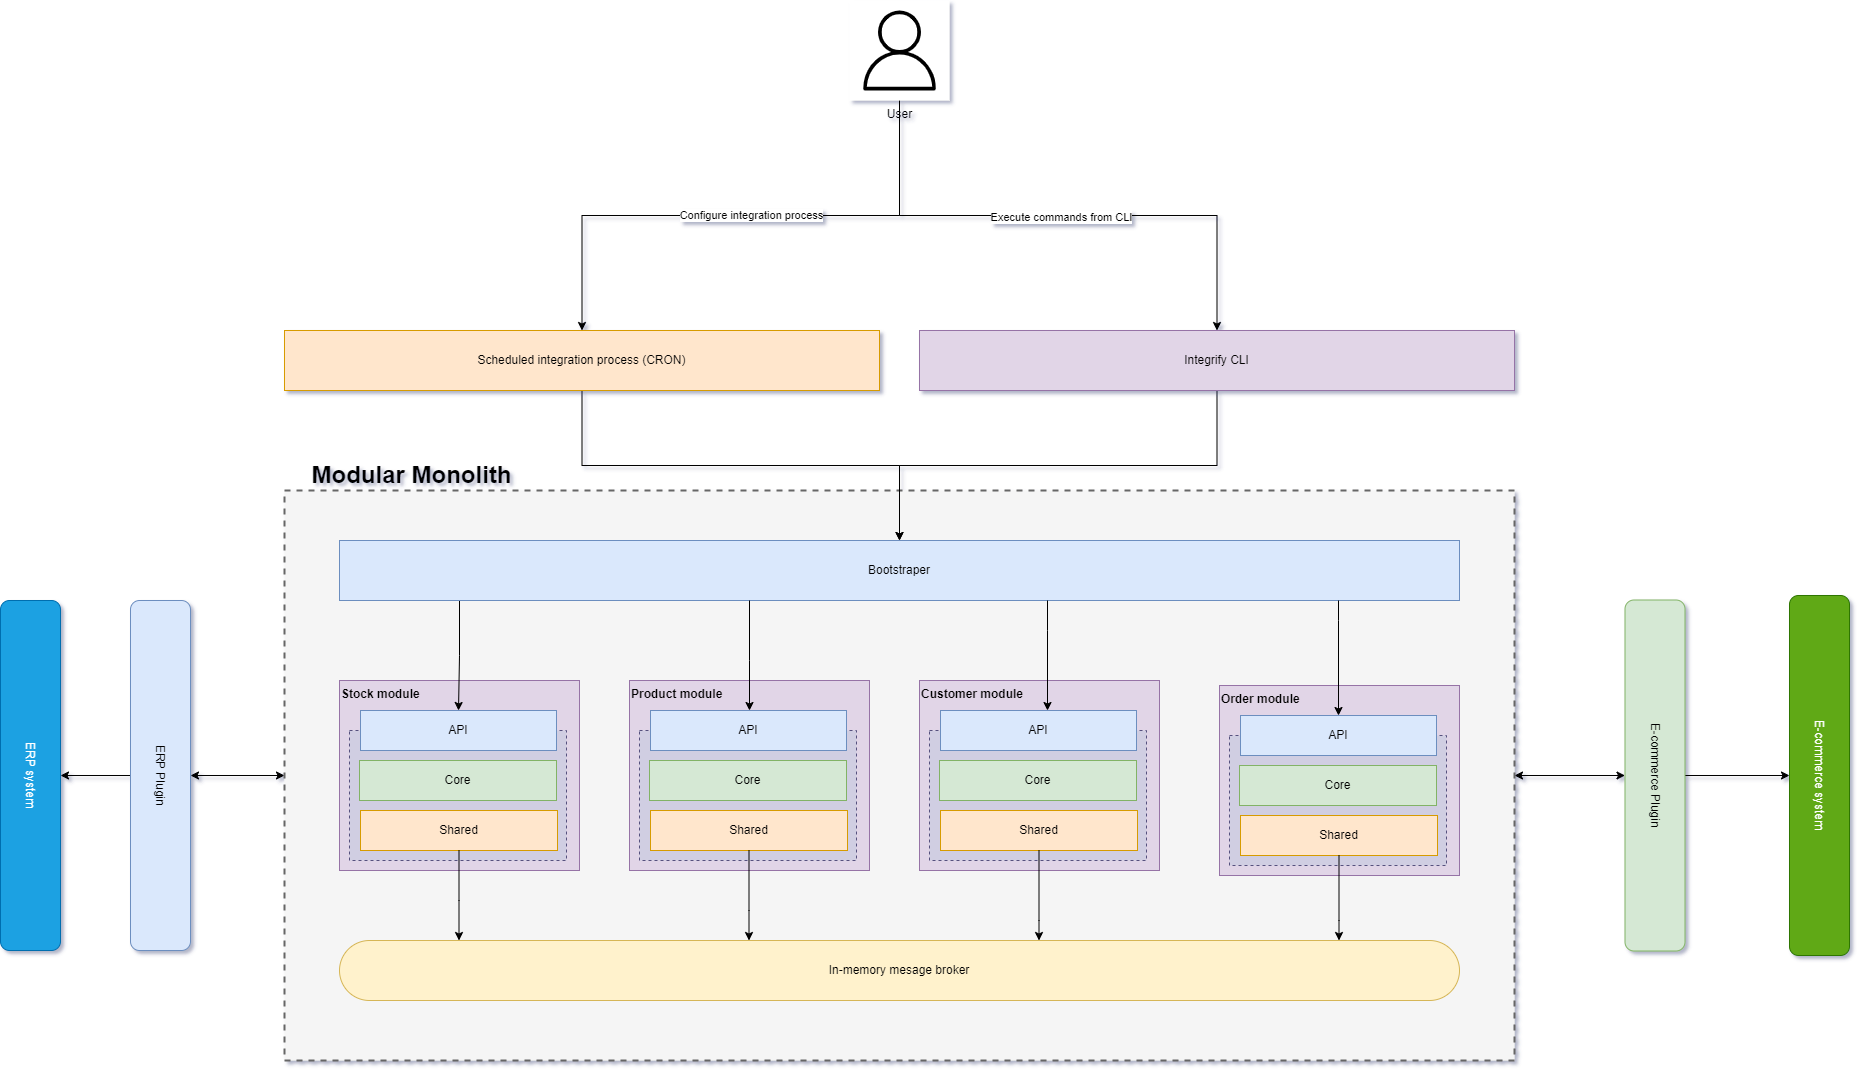

The diagram above was exported from draw.io. Its source (the exported page's mxGraphModel, read from the mxfile embedded in the PNG):
<mxGraphModel dx="3452" dy="1673" grid="1" gridSize="10" guides="1" tooltips="1" connect="1" arrows="1" fold="1" page="1" pageScale="1" pageWidth="827" pageHeight="1169" math="0" shadow="0">
  <root>
    <mxCell id="0" />
    <mxCell id="1" parent="0" />
    <mxCell id="koDyfwHhSmHaCJAnEeHb-67" style="edgeStyle=orthogonalEdgeStyle;rounded=0;orthogonalLoop=1;jettySize=auto;html=1;startArrow=classic;startFill=1;" edge="1" parent="1" source="koDyfwHhSmHaCJAnEeHb-50" target="7WYtBgQkHaRhDqt3E4Ra-8">
      <mxGeometry relative="1" as="geometry" />
    </mxCell>
    <mxCell id="koDyfwHhSmHaCJAnEeHb-68" style="edgeStyle=orthogonalEdgeStyle;rounded=0;orthogonalLoop=1;jettySize=auto;html=1;entryX=0.5;entryY=1;entryDx=0;entryDy=0;startArrow=classic;startFill=1;" edge="1" parent="1" source="koDyfwHhSmHaCJAnEeHb-50" target="7WYtBgQkHaRhDqt3E4Ra-18">
      <mxGeometry relative="1" as="geometry" />
    </mxCell>
    <mxCell id="koDyfwHhSmHaCJAnEeHb-50" value="" style="rounded=0;whiteSpace=wrap;html=1;shadow=0;strokeWidth=2;fillColor=#f5f5f5;dashed=1;fontColor=#333333;strokeColor=#666666;" vertex="1" parent="1">
      <mxGeometry x="-205" y="1280" width="1230" height="570" as="geometry" />
    </mxCell>
    <mxCell id="7WYtBgQkHaRhDqt3E4Ra-3" value="E-commerce system" style="rounded=1;whiteSpace=wrap;html=1;fillColor=#60a917;strokeColor=#2D7600;fontColor=#ffffff;rotation=90;" parent="1" vertex="1">
      <mxGeometry x="1150" y="1535" width="360" height="60" as="geometry" />
    </mxCell>
    <mxCell id="7WYtBgQkHaRhDqt3E4Ra-4" value="ERP system" style="rounded=1;whiteSpace=wrap;html=1;fillColor=#1ba1e2;strokeColor=#006EAF;fontColor=#ffffff;rotation=90;" parent="1" vertex="1">
      <mxGeometry x="-634" y="1535" width="350" height="60" as="geometry" />
    </mxCell>
    <mxCell id="koDyfwHhSmHaCJAnEeHb-71" style="edgeStyle=orthogonalEdgeStyle;rounded=0;orthogonalLoop=1;jettySize=auto;html=1;entryX=0.5;entryY=0;entryDx=0;entryDy=0;" edge="1" parent="1" source="7WYtBgQkHaRhDqt3E4Ra-8" target="7WYtBgQkHaRhDqt3E4Ra-4">
      <mxGeometry relative="1" as="geometry" />
    </mxCell>
    <mxCell id="7WYtBgQkHaRhDqt3E4Ra-8" value="ERP Plugin" style="rounded=1;whiteSpace=wrap;html=1;shadow=0;strokeWidth=1;fillColor=#dae8fc;strokeColor=#6c8ebf;rotation=90;" parent="1" vertex="1">
      <mxGeometry x="-504" y="1535" width="350" height="60" as="geometry" />
    </mxCell>
    <mxCell id="koDyfwHhSmHaCJAnEeHb-70" style="edgeStyle=orthogonalEdgeStyle;rounded=0;orthogonalLoop=1;jettySize=auto;html=1;" edge="1" parent="1" source="7WYtBgQkHaRhDqt3E4Ra-18" target="7WYtBgQkHaRhDqt3E4Ra-3">
      <mxGeometry relative="1" as="geometry" />
    </mxCell>
    <mxCell id="7WYtBgQkHaRhDqt3E4Ra-18" value="E-commerce Plugin" style="rounded=1;whiteSpace=wrap;html=1;shadow=0;strokeWidth=1;fillColor=#d5e8d4;strokeColor=#82b366;rotation=90;" parent="1" vertex="1">
      <mxGeometry x="990" y="1535" width="351" height="60" as="geometry" />
    </mxCell>
    <mxCell id="koDyfwHhSmHaCJAnEeHb-9" value="" style="group" vertex="1" connectable="0" parent="1">
      <mxGeometry x="-150" y="1470" width="240" height="190" as="geometry" />
    </mxCell>
    <mxCell id="koDyfwHhSmHaCJAnEeHb-8" value="Stock module" style="rounded=0;whiteSpace=wrap;html=1;verticalAlign=top;fontStyle=1;fillColor=#e1d5e7;strokeColor=#9673a6;align=left;" vertex="1" parent="koDyfwHhSmHaCJAnEeHb-9">
      <mxGeometry width="240" height="190" as="geometry" />
    </mxCell>
    <mxCell id="7WYtBgQkHaRhDqt3E4Ra-37" value="" style="group" parent="koDyfwHhSmHaCJAnEeHb-9" vertex="1" connectable="0">
      <mxGeometry x="10" y="30" width="217" height="150" as="geometry" />
    </mxCell>
    <mxCell id="7WYtBgQkHaRhDqt3E4Ra-13" value="" style="rounded=0;whiteSpace=wrap;html=1;shadow=0;strokeWidth=1;fillColor=#d0cee2;dashed=1;strokeColor=#56517e;" parent="7WYtBgQkHaRhDqt3E4Ra-37" vertex="1">
      <mxGeometry y="20" width="217" height="130" as="geometry" />
    </mxCell>
    <mxCell id="7WYtBgQkHaRhDqt3E4Ra-36" value="" style="group" parent="7WYtBgQkHaRhDqt3E4Ra-37" vertex="1" connectable="0">
      <mxGeometry x="10" width="198" height="140" as="geometry" />
    </mxCell>
    <mxCell id="7WYtBgQkHaRhDqt3E4Ra-33" value="API" style="rounded=0;whiteSpace=wrap;html=1;shadow=0;strokeWidth=1;fillColor=#dae8fc;strokeColor=#6c8ebf;" parent="7WYtBgQkHaRhDqt3E4Ra-36" vertex="1">
      <mxGeometry x="1" width="196" height="40" as="geometry" />
    </mxCell>
    <mxCell id="7WYtBgQkHaRhDqt3E4Ra-34" value="Core" style="rounded=0;whiteSpace=wrap;html=1;shadow=0;strokeWidth=1;fillColor=#d5e8d4;strokeColor=#82b366;" parent="7WYtBgQkHaRhDqt3E4Ra-36" vertex="1">
      <mxGeometry y="50" width="197" height="40" as="geometry" />
    </mxCell>
    <mxCell id="7WYtBgQkHaRhDqt3E4Ra-35" value="Shared" style="rounded=0;whiteSpace=wrap;html=1;shadow=0;strokeWidth=1;fillColor=#ffe6cc;strokeColor=#d79b00;" parent="7WYtBgQkHaRhDqt3E4Ra-36" vertex="1">
      <mxGeometry x="1" y="100" width="197" height="40" as="geometry" />
    </mxCell>
    <mxCell id="koDyfwHhSmHaCJAnEeHb-10" value="" style="group" vertex="1" connectable="0" parent="1">
      <mxGeometry x="140" y="1470" width="240" height="190" as="geometry" />
    </mxCell>
    <mxCell id="koDyfwHhSmHaCJAnEeHb-11" value="Product module" style="rounded=0;whiteSpace=wrap;html=1;verticalAlign=top;fontStyle=1;fillColor=#e1d5e7;strokeColor=#9673a6;align=left;" vertex="1" parent="koDyfwHhSmHaCJAnEeHb-10">
      <mxGeometry width="240" height="190" as="geometry" />
    </mxCell>
    <mxCell id="koDyfwHhSmHaCJAnEeHb-12" value="" style="group" vertex="1" connectable="0" parent="koDyfwHhSmHaCJAnEeHb-10">
      <mxGeometry x="10" y="30" width="217" height="150" as="geometry" />
    </mxCell>
    <mxCell id="koDyfwHhSmHaCJAnEeHb-13" value="" style="rounded=0;whiteSpace=wrap;html=1;shadow=0;strokeWidth=1;fillColor=#d0cee2;dashed=1;strokeColor=#56517e;" vertex="1" parent="koDyfwHhSmHaCJAnEeHb-12">
      <mxGeometry y="20" width="217" height="130" as="geometry" />
    </mxCell>
    <mxCell id="koDyfwHhSmHaCJAnEeHb-14" value="" style="group" vertex="1" connectable="0" parent="koDyfwHhSmHaCJAnEeHb-12">
      <mxGeometry x="10" width="198" height="140" as="geometry" />
    </mxCell>
    <mxCell id="koDyfwHhSmHaCJAnEeHb-15" value="API" style="rounded=0;whiteSpace=wrap;html=1;shadow=0;strokeWidth=1;fillColor=#dae8fc;strokeColor=#6c8ebf;" vertex="1" parent="koDyfwHhSmHaCJAnEeHb-14">
      <mxGeometry x="1" width="196" height="40" as="geometry" />
    </mxCell>
    <mxCell id="koDyfwHhSmHaCJAnEeHb-16" value="Core" style="rounded=0;whiteSpace=wrap;html=1;shadow=0;strokeWidth=1;fillColor=#d5e8d4;strokeColor=#82b366;" vertex="1" parent="koDyfwHhSmHaCJAnEeHb-14">
      <mxGeometry y="50" width="197" height="40" as="geometry" />
    </mxCell>
    <mxCell id="koDyfwHhSmHaCJAnEeHb-17" value="Shared" style="rounded=0;whiteSpace=wrap;html=1;shadow=0;strokeWidth=1;fillColor=#ffe6cc;strokeColor=#d79b00;" vertex="1" parent="koDyfwHhSmHaCJAnEeHb-14">
      <mxGeometry x="1" y="100" width="197" height="40" as="geometry" />
    </mxCell>
    <mxCell id="koDyfwHhSmHaCJAnEeHb-18" value="" style="group" vertex="1" connectable="0" parent="1">
      <mxGeometry x="430" y="1470" width="240" height="190" as="geometry" />
    </mxCell>
    <mxCell id="koDyfwHhSmHaCJAnEeHb-19" value="Customer module" style="rounded=0;whiteSpace=wrap;html=1;verticalAlign=top;fontStyle=1;fillColor=#e1d5e7;strokeColor=#9673a6;align=left;" vertex="1" parent="koDyfwHhSmHaCJAnEeHb-18">
      <mxGeometry width="240" height="190" as="geometry" />
    </mxCell>
    <mxCell id="koDyfwHhSmHaCJAnEeHb-20" value="" style="group" vertex="1" connectable="0" parent="koDyfwHhSmHaCJAnEeHb-18">
      <mxGeometry x="10" y="30" width="217" height="150" as="geometry" />
    </mxCell>
    <mxCell id="koDyfwHhSmHaCJAnEeHb-21" value="" style="rounded=0;whiteSpace=wrap;html=1;shadow=0;strokeWidth=1;fillColor=#d0cee2;dashed=1;strokeColor=#56517e;" vertex="1" parent="koDyfwHhSmHaCJAnEeHb-20">
      <mxGeometry y="20" width="217" height="130" as="geometry" />
    </mxCell>
    <mxCell id="koDyfwHhSmHaCJAnEeHb-22" value="" style="group" vertex="1" connectable="0" parent="koDyfwHhSmHaCJAnEeHb-20">
      <mxGeometry x="10" width="198" height="140" as="geometry" />
    </mxCell>
    <mxCell id="koDyfwHhSmHaCJAnEeHb-23" value="API" style="rounded=0;whiteSpace=wrap;html=1;shadow=0;strokeWidth=1;fillColor=#dae8fc;strokeColor=#6c8ebf;" vertex="1" parent="koDyfwHhSmHaCJAnEeHb-22">
      <mxGeometry x="1" width="196" height="40" as="geometry" />
    </mxCell>
    <mxCell id="koDyfwHhSmHaCJAnEeHb-24" value="Core" style="rounded=0;whiteSpace=wrap;html=1;shadow=0;strokeWidth=1;fillColor=#d5e8d4;strokeColor=#82b366;" vertex="1" parent="koDyfwHhSmHaCJAnEeHb-22">
      <mxGeometry y="50" width="197" height="40" as="geometry" />
    </mxCell>
    <mxCell id="koDyfwHhSmHaCJAnEeHb-25" value="Shared" style="rounded=0;whiteSpace=wrap;html=1;shadow=0;strokeWidth=1;fillColor=#ffe6cc;strokeColor=#d79b00;" vertex="1" parent="koDyfwHhSmHaCJAnEeHb-22">
      <mxGeometry x="1" y="100" width="197" height="40" as="geometry" />
    </mxCell>
    <mxCell id="koDyfwHhSmHaCJAnEeHb-26" value="" style="group" vertex="1" connectable="0" parent="1">
      <mxGeometry x="730" y="1475" width="240" height="190" as="geometry" />
    </mxCell>
    <mxCell id="koDyfwHhSmHaCJAnEeHb-27" value="Order module" style="rounded=0;whiteSpace=wrap;html=1;verticalAlign=top;fontStyle=1;fillColor=#e1d5e7;strokeColor=#9673a6;align=left;" vertex="1" parent="koDyfwHhSmHaCJAnEeHb-26">
      <mxGeometry width="240" height="190" as="geometry" />
    </mxCell>
    <mxCell id="koDyfwHhSmHaCJAnEeHb-28" value="" style="group" vertex="1" connectable="0" parent="koDyfwHhSmHaCJAnEeHb-26">
      <mxGeometry x="10" y="30" width="217" height="150" as="geometry" />
    </mxCell>
    <mxCell id="koDyfwHhSmHaCJAnEeHb-29" value="" style="rounded=0;whiteSpace=wrap;html=1;shadow=0;strokeWidth=1;fillColor=#d0cee2;dashed=1;strokeColor=#56517e;" vertex="1" parent="koDyfwHhSmHaCJAnEeHb-28">
      <mxGeometry y="20" width="217" height="130" as="geometry" />
    </mxCell>
    <mxCell id="koDyfwHhSmHaCJAnEeHb-30" value="" style="group" vertex="1" connectable="0" parent="koDyfwHhSmHaCJAnEeHb-28">
      <mxGeometry x="10" width="198" height="140" as="geometry" />
    </mxCell>
    <mxCell id="koDyfwHhSmHaCJAnEeHb-31" value="API" style="rounded=0;whiteSpace=wrap;html=1;shadow=0;strokeWidth=1;fillColor=#dae8fc;strokeColor=#6c8ebf;" vertex="1" parent="koDyfwHhSmHaCJAnEeHb-30">
      <mxGeometry x="1" width="196" height="40" as="geometry" />
    </mxCell>
    <mxCell id="koDyfwHhSmHaCJAnEeHb-32" value="Core" style="rounded=0;whiteSpace=wrap;html=1;shadow=0;strokeWidth=1;fillColor=#d5e8d4;strokeColor=#82b366;" vertex="1" parent="koDyfwHhSmHaCJAnEeHb-30">
      <mxGeometry y="50" width="197" height="40" as="geometry" />
    </mxCell>
    <mxCell id="koDyfwHhSmHaCJAnEeHb-33" value="Shared" style="rounded=0;whiteSpace=wrap;html=1;shadow=0;strokeWidth=1;fillColor=#ffe6cc;strokeColor=#d79b00;" vertex="1" parent="koDyfwHhSmHaCJAnEeHb-30">
      <mxGeometry x="1" y="100" width="197" height="40" as="geometry" />
    </mxCell>
    <mxCell id="koDyfwHhSmHaCJAnEeHb-46" value="" style="edgeStyle=orthogonalEdgeStyle;rounded=0;orthogonalLoop=1;jettySize=auto;html=1;entryX=0.5;entryY=0;entryDx=0;entryDy=0;" edge="1" parent="1" source="koDyfwHhSmHaCJAnEeHb-36" target="7WYtBgQkHaRhDqt3E4Ra-33">
      <mxGeometry relative="1" as="geometry">
        <mxPoint x="550" y="1470" as="targetPoint" />
        <Array as="points">
          <mxPoint x="-30" y="1445" />
          <mxPoint x="-31" y="1445" />
        </Array>
      </mxGeometry>
    </mxCell>
    <mxCell id="koDyfwHhSmHaCJAnEeHb-36" value="Bootstraper" style="rounded=0;whiteSpace=wrap;html=1;fillColor=#dae8fc;strokeColor=#6c8ebf;" vertex="1" parent="1">
      <mxGeometry x="-150" y="1330" width="1120" height="60" as="geometry" />
    </mxCell>
    <mxCell id="koDyfwHhSmHaCJAnEeHb-38" value="" style="edgeStyle=orthogonalEdgeStyle;rounded=0;orthogonalLoop=1;jettySize=auto;html=1;startArrow=classic;startFill=1;endArrow=none;endFill=0;" edge="1" parent="1" source="koDyfwHhSmHaCJAnEeHb-15" target="koDyfwHhSmHaCJAnEeHb-36">
      <mxGeometry relative="1" as="geometry">
        <Array as="points">
          <mxPoint x="260" y="1450" />
          <mxPoint x="260" y="1450" />
        </Array>
      </mxGeometry>
    </mxCell>
    <mxCell id="koDyfwHhSmHaCJAnEeHb-39" value="" style="edgeStyle=orthogonalEdgeStyle;rounded=0;orthogonalLoop=1;jettySize=auto;html=1;endArrow=none;endFill=0;startArrow=classic;startFill=1;" edge="1" parent="1" source="koDyfwHhSmHaCJAnEeHb-23" target="koDyfwHhSmHaCJAnEeHb-36">
      <mxGeometry relative="1" as="geometry">
        <Array as="points">
          <mxPoint x="558" y="1420" />
          <mxPoint x="558" y="1420" />
        </Array>
      </mxGeometry>
    </mxCell>
    <mxCell id="koDyfwHhSmHaCJAnEeHb-40" value="" style="edgeStyle=orthogonalEdgeStyle;rounded=0;orthogonalLoop=1;jettySize=auto;html=1;endArrow=none;endFill=0;startArrow=classic;startFill=1;" edge="1" parent="1" source="koDyfwHhSmHaCJAnEeHb-31" target="koDyfwHhSmHaCJAnEeHb-36">
      <mxGeometry relative="1" as="geometry">
        <Array as="points">
          <mxPoint x="849" y="1410" />
          <mxPoint x="849" y="1410" />
        </Array>
      </mxGeometry>
    </mxCell>
    <mxCell id="koDyfwHhSmHaCJAnEeHb-43" value="In-memory mesage broker" style="rounded=1;whiteSpace=wrap;html=1;fillColor=#fff2cc;strokeColor=#d6b656;perimeterSpacing=0;arcSize=50;" vertex="1" parent="1">
      <mxGeometry x="-150" y="1730" width="1120" height="60" as="geometry" />
    </mxCell>
    <mxCell id="koDyfwHhSmHaCJAnEeHb-44" value="" style="edgeStyle=orthogonalEdgeStyle;rounded=0;orthogonalLoop=1;jettySize=auto;html=1;" edge="1" parent="1" source="7WYtBgQkHaRhDqt3E4Ra-35" target="koDyfwHhSmHaCJAnEeHb-43">
      <mxGeometry relative="1" as="geometry">
        <Array as="points">
          <mxPoint x="-31" y="1690" />
          <mxPoint x="-31" y="1690" />
        </Array>
      </mxGeometry>
    </mxCell>
    <mxCell id="koDyfwHhSmHaCJAnEeHb-45" value="" style="edgeStyle=orthogonalEdgeStyle;rounded=0;orthogonalLoop=1;jettySize=auto;html=1;" edge="1" parent="1" source="koDyfwHhSmHaCJAnEeHb-17" target="koDyfwHhSmHaCJAnEeHb-43">
      <mxGeometry relative="1" as="geometry">
        <Array as="points">
          <mxPoint x="260" y="1700" />
          <mxPoint x="260" y="1700" />
        </Array>
      </mxGeometry>
    </mxCell>
    <mxCell id="koDyfwHhSmHaCJAnEeHb-48" value="" style="edgeStyle=orthogonalEdgeStyle;rounded=0;orthogonalLoop=1;jettySize=auto;html=1;" edge="1" parent="1" source="koDyfwHhSmHaCJAnEeHb-25" target="koDyfwHhSmHaCJAnEeHb-43">
      <mxGeometry relative="1" as="geometry">
        <Array as="points">
          <mxPoint x="550" y="1710" />
          <mxPoint x="550" y="1710" />
        </Array>
      </mxGeometry>
    </mxCell>
    <mxCell id="koDyfwHhSmHaCJAnEeHb-49" value="" style="edgeStyle=orthogonalEdgeStyle;rounded=0;orthogonalLoop=1;jettySize=auto;html=1;" edge="1" parent="1" source="koDyfwHhSmHaCJAnEeHb-33" target="koDyfwHhSmHaCJAnEeHb-43">
      <mxGeometry relative="1" as="geometry">
        <Array as="points">
          <mxPoint x="849" y="1710" />
          <mxPoint x="849" y="1710" />
        </Array>
      </mxGeometry>
    </mxCell>
    <mxCell id="koDyfwHhSmHaCJAnEeHb-51" value="Modular Monolith" style="text;html=1;align=center;verticalAlign=middle;whiteSpace=wrap;rounded=0;fontStyle=1;fontSize=24;" vertex="1" parent="1">
      <mxGeometry x="-205" y="1250" width="255" height="30" as="geometry" />
    </mxCell>
    <mxCell id="koDyfwHhSmHaCJAnEeHb-57" value="" style="edgeStyle=orthogonalEdgeStyle;rounded=0;orthogonalLoop=1;jettySize=auto;html=1;entryX=0.5;entryY=0;entryDx=0;entryDy=0;" edge="1" parent="1" source="koDyfwHhSmHaCJAnEeHb-54" target="koDyfwHhSmHaCJAnEeHb-36">
      <mxGeometry relative="1" as="geometry" />
    </mxCell>
    <mxCell id="koDyfwHhSmHaCJAnEeHb-54" value="Integrify CLI" style="rounded=0;whiteSpace=wrap;html=1;fillColor=#e1d5e7;strokeColor=#9673a6;" vertex="1" parent="1">
      <mxGeometry x="430" y="1120" width="595" height="60" as="geometry" />
    </mxCell>
    <mxCell id="koDyfwHhSmHaCJAnEeHb-56" value="" style="edgeStyle=orthogonalEdgeStyle;rounded=0;orthogonalLoop=1;jettySize=auto;html=1;entryX=0.5;entryY=0;entryDx=0;entryDy=0;" edge="1" parent="1" source="koDyfwHhSmHaCJAnEeHb-55" target="koDyfwHhSmHaCJAnEeHb-36">
      <mxGeometry relative="1" as="geometry" />
    </mxCell>
    <mxCell id="koDyfwHhSmHaCJAnEeHb-55" value="Scheduled integration process (CRON)" style="rounded=0;whiteSpace=wrap;html=1;fillColor=#ffe6cc;strokeColor=#d79b00;" vertex="1" parent="1">
      <mxGeometry x="-205" y="1120" width="595" height="60" as="geometry" />
    </mxCell>
    <mxCell id="koDyfwHhSmHaCJAnEeHb-60" style="edgeStyle=orthogonalEdgeStyle;rounded=0;orthogonalLoop=1;jettySize=auto;html=1;entryX=0.5;entryY=0;entryDx=0;entryDy=0;" edge="1" parent="1" source="koDyfwHhSmHaCJAnEeHb-58" target="koDyfwHhSmHaCJAnEeHb-55">
      <mxGeometry relative="1" as="geometry" />
    </mxCell>
    <mxCell id="koDyfwHhSmHaCJAnEeHb-62" value="Configure integration process" style="edgeLabel;html=1;align=center;verticalAlign=middle;resizable=0;points=[];" vertex="1" connectable="0" parent="koDyfwHhSmHaCJAnEeHb-60">
      <mxGeometry x="0.28" y="-1" relative="1" as="geometry">
        <mxPoint x="86" as="offset" />
      </mxGeometry>
    </mxCell>
    <mxCell id="koDyfwHhSmHaCJAnEeHb-61" style="edgeStyle=orthogonalEdgeStyle;rounded=0;orthogonalLoop=1;jettySize=auto;html=1;entryX=0.5;entryY=0;entryDx=0;entryDy=0;" edge="1" parent="1" source="koDyfwHhSmHaCJAnEeHb-58" target="koDyfwHhSmHaCJAnEeHb-54">
      <mxGeometry relative="1" as="geometry" />
    </mxCell>
    <mxCell id="koDyfwHhSmHaCJAnEeHb-63" value="Execute commands from CLI" style="edgeLabel;html=1;align=center;verticalAlign=middle;resizable=0;points=[];" vertex="1" connectable="0" parent="koDyfwHhSmHaCJAnEeHb-61">
      <mxGeometry x="-0.0178" y="-1" relative="1" as="geometry">
        <mxPoint x="6" as="offset" />
      </mxGeometry>
    </mxCell>
    <mxCell id="koDyfwHhSmHaCJAnEeHb-58" value="User" style="sketch=0;outlineConnect=0;dashed=0;verticalLabelPosition=bottom;verticalAlign=top;align=center;html=1;fontSize=12;fontStyle=0;aspect=fixed;shape=mxgraph.aws4.resourceIcon;resIcon=mxgraph.aws4.user;shadow=0;" vertex="1" parent="1">
      <mxGeometry x="360" y="790" width="100" height="100" as="geometry" />
    </mxCell>
  </root>
</mxGraphModel>